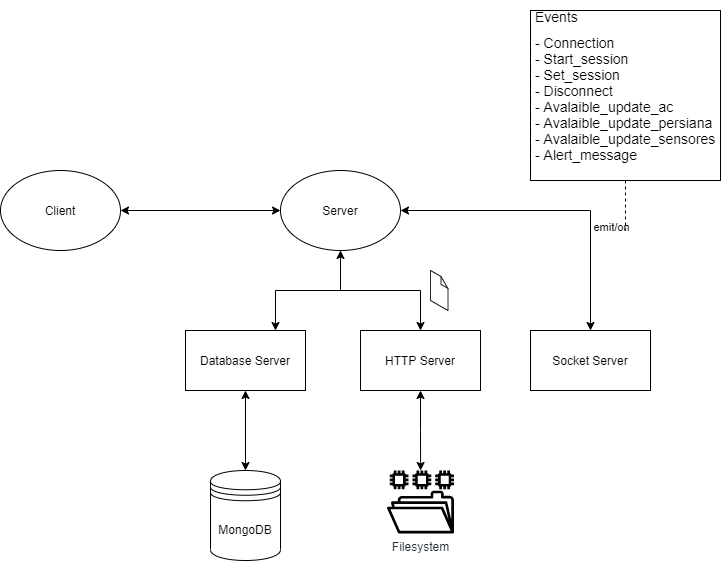

The diagram above was exported from draw.io. Its source (the exported page's mxGraphModel, read from the mxfile embedded in the PNG):
<mxGraphModel dx="1422" dy="762" grid="1" gridSize="10" guides="1" tooltips="1" connect="1" arrows="1" fold="1" page="1" pageScale="1" pageWidth="827" pageHeight="1169" math="0" shadow="0">
  <root>
    <mxCell id="0" />
    <mxCell id="1" parent="0" />
    <mxCell id="2" style="edgeStyle=orthogonalEdgeStyle;rounded=0;orthogonalLoop=1;jettySize=auto;html=1;entryX=0.75;entryY=0;entryDx=0;entryDy=0;" edge="1" source="6" target="13" parent="1">
      <mxGeometry relative="1" as="geometry">
        <Array as="points">
          <mxPoint x="450" y="300" />
          <mxPoint x="385" y="300" />
        </Array>
      </mxGeometry>
    </mxCell>
    <mxCell id="3" style="edgeStyle=orthogonalEdgeStyle;rounded=0;orthogonalLoop=1;jettySize=auto;html=1;entryX=0.5;entryY=0;entryDx=0;entryDy=0;startArrow=classic;startFill=1;" edge="1" source="6" target="11" parent="1">
      <mxGeometry relative="1" as="geometry" />
    </mxCell>
    <mxCell id="4" style="edgeStyle=orthogonalEdgeStyle;rounded=0;orthogonalLoop=1;jettySize=auto;html=1;startArrow=classic;startFill=1;" edge="1" source="6" target="16" parent="1">
      <mxGeometry relative="1" as="geometry" />
    </mxCell>
    <mxCell id="5" value="emit/on" style="edgeLabel;html=1;align=center;verticalAlign=middle;resizable=0;points=[];" vertex="1" connectable="0" parent="4">
      <mxGeometry x="0.329" y="-2" relative="1" as="geometry">
        <mxPoint x="22" as="offset" />
      </mxGeometry>
    </mxCell>
    <mxCell id="6" value="Server" style="ellipse;whiteSpace=wrap;html=1;" vertex="1" parent="1">
      <mxGeometry x="390" y="180" width="120" height="80" as="geometry" />
    </mxCell>
    <mxCell id="7" style="edgeStyle=orthogonalEdgeStyle;rounded=0;orthogonalLoop=1;jettySize=auto;html=1;startArrow=classic;startFill=1;" edge="1" source="8" target="6" parent="1">
      <mxGeometry relative="1" as="geometry" />
    </mxCell>
    <mxCell id="8" value="Client" style="ellipse;whiteSpace=wrap;html=1;" vertex="1" parent="1">
      <mxGeometry x="110" y="180" width="120" height="80" as="geometry" />
    </mxCell>
    <mxCell id="9" value="MongoDB" style="shape=datastore;whiteSpace=wrap;html=1;" vertex="1" parent="1">
      <mxGeometry x="320" y="480" width="70" height="90" as="geometry" />
    </mxCell>
    <mxCell id="10" style="edgeStyle=orthogonalEdgeStyle;rounded=0;orthogonalLoop=1;jettySize=auto;html=1;startArrow=classic;startFill=1;" edge="1" source="11" target="15" parent="1">
      <mxGeometry relative="1" as="geometry" />
    </mxCell>
    <mxCell id="11" value="HTTP Server" style="rounded=0;whiteSpace=wrap;html=1;" vertex="1" parent="1">
      <mxGeometry x="470" y="340" width="120" height="60" as="geometry" />
    </mxCell>
    <mxCell id="12" style="edgeStyle=orthogonalEdgeStyle;rounded=0;orthogonalLoop=1;jettySize=auto;html=1;entryX=0.5;entryY=0;entryDx=0;entryDy=0;startArrow=classic;startFill=1;" edge="1" source="13" target="9" parent="1">
      <mxGeometry relative="1" as="geometry" />
    </mxCell>
    <mxCell id="13" value="Database Server" style="rounded=0;whiteSpace=wrap;html=1;" vertex="1" parent="1">
      <mxGeometry x="295" y="340" width="120" height="60" as="geometry" />
    </mxCell>
    <mxCell id="14" value="" style="verticalLabelPosition=bottom;html=1;verticalAlign=top;strokeWidth=1;align=center;outlineConnect=0;dashed=0;outlineConnect=0;shape=mxgraph.aws3d.file;aspect=fixed;strokeColor=#292929;" vertex="1" parent="1">
      <mxGeometry x="540" y="280" width="17.45" height="40" as="geometry" />
    </mxCell>
    <mxCell id="15" value="Filesystem" style="outlineConnect=0;fontColor=#232F3E;gradientColor=none;strokeColor=none;dashed=0;verticalLabelPosition=bottom;verticalAlign=top;align=center;html=1;fontSize=12;fontStyle=0;aspect=fixed;pointerEvents=1;shape=mxgraph.aws4.file_system;fillColor=#010300;" vertex="1" parent="1">
      <mxGeometry x="496.34" y="480" width="67.32" height="63" as="geometry" />
    </mxCell>
    <mxCell id="16" value="Socket Server" style="rounded=0;whiteSpace=wrap;html=1;" vertex="1" parent="1">
      <mxGeometry x="640" y="340" width="120" height="60" as="geometry" />
    </mxCell>
    <mxCell id="17" style="edgeStyle=orthogonalEdgeStyle;rounded=0;orthogonalLoop=1;jettySize=auto;html=1;startArrow=none;startFill=0;endArrow=none;endFill=0;dashed=1;" edge="1" source="18" parent="1">
      <mxGeometry relative="1" as="geometry">
        <mxPoint x="735" y="240" as="targetPoint" />
      </mxGeometry>
    </mxCell>
    <mxCell id="18" value="&lt;h1 style=&quot;font-size: 14px&quot;&gt;&lt;span style=&quot;font-weight: normal&quot;&gt;Events&lt;/span&gt;&lt;br&gt;&lt;/h1&gt;&lt;div style=&quot;font-size: 14px&quot;&gt;&lt;font style=&quot;font-size: 14px&quot;&gt;- Connection&lt;/font&gt;&lt;/div&gt;&lt;div style=&quot;font-size: 14px&quot;&gt;&lt;font style=&quot;font-size: 14px&quot;&gt;- Start_session&lt;/font&gt;&lt;/div&gt;&lt;div style=&quot;font-size: 14px&quot;&gt;&lt;font style=&quot;font-size: 14px&quot;&gt;- Set_session&lt;/font&gt;&lt;/div&gt;&lt;div style=&quot;font-size: 14px&quot;&gt;&lt;font style=&quot;font-size: 14px&quot;&gt;- Disconnect&lt;/font&gt;&lt;/div&gt;&lt;div style=&quot;font-size: 14px&quot;&gt;&lt;font style=&quot;font-size: 14px&quot;&gt;- Avalaible_update_ac&lt;/font&gt;&lt;/div&gt;&lt;div style=&quot;font-size: 14px&quot;&gt;&lt;font style=&quot;font-size: 14px&quot;&gt;- Avalaible_update_persiana&lt;/font&gt;&lt;/div&gt;&lt;div style=&quot;font-size: 14px&quot;&gt;&lt;font style=&quot;font-size: 14px&quot;&gt;- Avalaible_update_sensores&lt;/font&gt;&lt;/div&gt;&lt;div style=&quot;font-size: 14px&quot;&gt;&lt;font style=&quot;font-size: 14px&quot;&gt;- Alert_message&lt;/font&gt;&lt;/div&gt;" style="text;html=1;fillColor=none;spacing=5;spacingTop=-20;whiteSpace=wrap;overflow=hidden;rounded=0;strokeColor=#000000;" vertex="1" parent="1">
      <mxGeometry x="640" y="20" width="190" height="170" as="geometry" />
    </mxCell>
  </root>
</mxGraphModel>